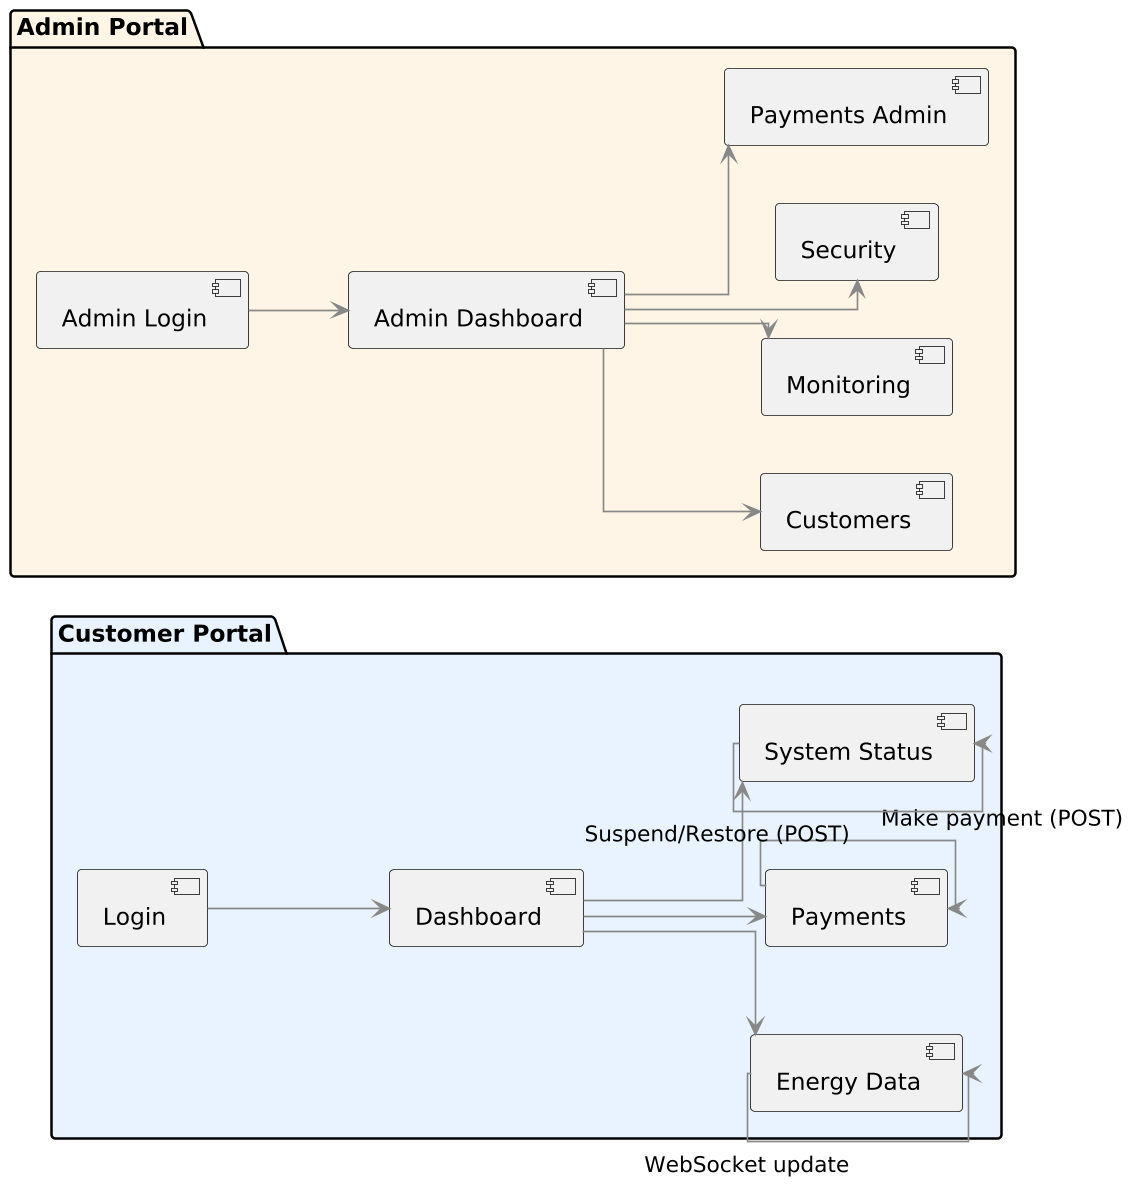

The diagram above was rendered by PlantUML. Its source (embedded in the PNG):
@startuml UIFlow
skinparam backgroundColor white
skinparam dpi 160
skinparam shadowing false
skinparam defaultFontName Helvetica
skinparam ArrowColor #888
skinparam linetype ortho

left to right direction

package "Customer Portal" #E8F3FF {
  [Login]
  [Dashboard]
  [Energy Data]
  [Payments]
  [System Status]
}

package "Admin Portal" #FFF5E6 {
  [Admin Login]
  [Admin Dashboard]
  [Customers]
  [Monitoring]
  [Security]
  [Payments Admin]
}

' Customer navigation
[Login] --> [Dashboard]
[Dashboard] --> [Energy Data]
[Dashboard] --> [Payments]
[Dashboard] --> [System Status]

' Admin navigation
[Admin Login] --> [Admin Dashboard]
[Admin Dashboard] --> [Customers]
[Admin Dashboard] --> [Monitoring]
[Admin Dashboard] --> [Security]
[Admin Dashboard] --> [Payments Admin]

' Key events (labels only)
[Energy Data] -down-> [Energy Data] : WebSocket update
[Payments] -down-> [Payments] : Make payment (POST)
[System Status] -down-> [System Status] : Suspend/Restore (POST)

@enduml